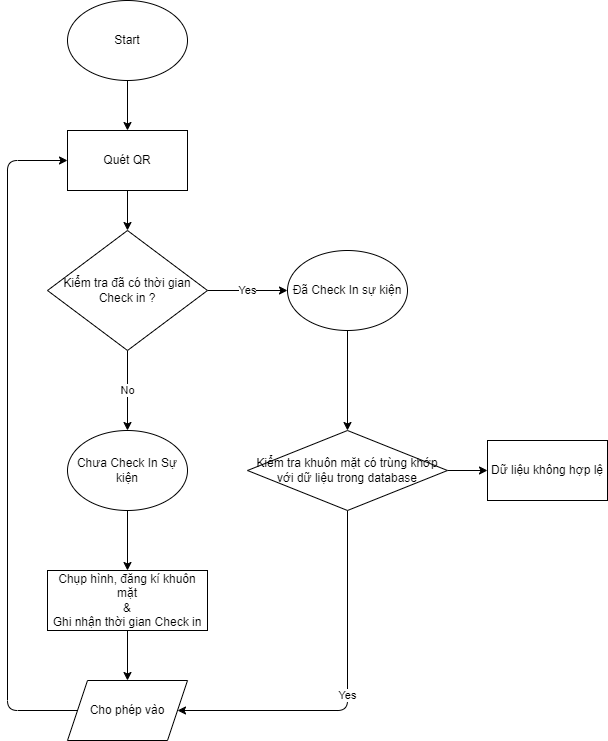

The diagram above was exported from draw.io. Its source (the exported page's mxGraphModel, read from the mxfile embedded in the PNG):
<mxGraphModel dx="1060" dy="539" grid="1" gridSize="10" guides="1" tooltips="1" connect="1" arrows="1" fold="1" page="1" pageScale="1" pageWidth="850" pageHeight="1100" background="#ffffff" math="0" shadow="0">
  <root>
    <mxCell id="0" />
    <mxCell id="1" parent="0" />
    <mxCell id="4" style="edgeStyle=none;html=1;entryX=0.5;entryY=0;entryDx=0;entryDy=0;" parent="1" source="2" target="3" edge="1">
      <mxGeometry relative="1" as="geometry" />
    </mxCell>
    <mxCell id="2" value="Start" style="ellipse;whiteSpace=wrap;html=1;fillColor=default;" parent="1" vertex="1">
      <mxGeometry x="185" y="180" width="120" height="80" as="geometry" />
    </mxCell>
    <mxCell id="6" style="edgeStyle=none;html=1;exitX=0.5;exitY=1;exitDx=0;exitDy=0;entryX=0.5;entryY=0;entryDx=0;entryDy=0;" parent="1" source="3" target="5" edge="1">
      <mxGeometry relative="1" as="geometry" />
    </mxCell>
    <mxCell id="3" value="Quét QR" style="rounded=0;whiteSpace=wrap;html=1;" parent="1" vertex="1">
      <mxGeometry x="185" y="310" width="120" height="60" as="geometry" />
    </mxCell>
    <mxCell id="8" value="No" style="edgeStyle=none;html=1;entryX=0.5;entryY=0;entryDx=0;entryDy=0;" parent="1" source="5" target="7" edge="1">
      <mxGeometry relative="1" as="geometry" />
    </mxCell>
    <mxCell id="15" value="Yes" style="edgeStyle=none;html=1;entryX=0;entryY=0.5;entryDx=0;entryDy=0;" parent="1" source="5" target="14" edge="1">
      <mxGeometry relative="1" as="geometry" />
    </mxCell>
    <mxCell id="5" value="Kiểm tra đã có thời gian Check in ?" style="rhombus;whiteSpace=wrap;html=1;" parent="1" vertex="1">
      <mxGeometry x="165" y="410" width="160" height="120" as="geometry" />
    </mxCell>
    <mxCell id="10" style="edgeStyle=none;html=1;entryX=0.5;entryY=0;entryDx=0;entryDy=0;" parent="1" source="7" target="9" edge="1">
      <mxGeometry relative="1" as="geometry" />
    </mxCell>
    <mxCell id="7" value="Chưa Check In Sự kiện" style="ellipse;whiteSpace=wrap;html=1;" parent="1" vertex="1">
      <mxGeometry x="185" y="610" width="120" height="80" as="geometry" />
    </mxCell>
    <mxCell id="12" style="edgeStyle=none;html=1;" parent="1" source="9" target="11" edge="1">
      <mxGeometry relative="1" as="geometry" />
    </mxCell>
    <mxCell id="9" value="Chụp hình, đăng kí&amp;nbsp;khuôn mặt&lt;br&gt;&amp;amp;&lt;br&gt;Ghi nhận thời gian Check in" style="rounded=0;whiteSpace=wrap;html=1;" parent="1" vertex="1">
      <mxGeometry x="165" y="750" width="160" height="60" as="geometry" />
    </mxCell>
    <mxCell id="13" style="edgeStyle=none;html=1;entryX=0;entryY=0.5;entryDx=0;entryDy=0;" parent="1" source="11" target="3" edge="1">
      <mxGeometry relative="1" as="geometry">
        <mxPoint x="15" y="350" as="targetPoint" />
        <Array as="points">
          <mxPoint x="125" y="890" />
          <mxPoint x="125" y="340" />
        </Array>
      </mxGeometry>
    </mxCell>
    <mxCell id="11" value="Cho phép vào" style="shape=parallelogram;perimeter=parallelogramPerimeter;whiteSpace=wrap;html=1;fixedSize=1;" parent="1" vertex="1">
      <mxGeometry x="185" y="860" width="120" height="60" as="geometry" />
    </mxCell>
    <mxCell id="17" style="edgeStyle=none;html=1;entryX=0.5;entryY=0;entryDx=0;entryDy=0;" parent="1" source="14" edge="1">
      <mxGeometry relative="1" as="geometry">
        <mxPoint x="465" y="610" as="targetPoint" />
      </mxGeometry>
    </mxCell>
    <mxCell id="14" value="Đã Check In sự kiện" style="ellipse;whiteSpace=wrap;html=1;" parent="1" vertex="1">
      <mxGeometry x="405" y="430" width="120" height="80" as="geometry" />
    </mxCell>
    <mxCell id="19" value="Yes" style="edgeStyle=none;html=1;entryX=1;entryY=0.5;entryDx=0;entryDy=0;" parent="1" source="18" target="11" edge="1">
      <mxGeometry relative="1" as="geometry">
        <Array as="points">
          <mxPoint x="465" y="890" />
        </Array>
      </mxGeometry>
    </mxCell>
    <mxCell id="21" value="" style="edgeStyle=none;html=1;" parent="1" source="18" target="20" edge="1">
      <mxGeometry relative="1" as="geometry" />
    </mxCell>
    <mxCell id="18" value="Kiểm tra khuôn mặt có trùng khớp với dữ liệu trong database" style="rhombus;whiteSpace=wrap;html=1;" parent="1" vertex="1">
      <mxGeometry x="365" y="610" width="200" height="80" as="geometry" />
    </mxCell>
    <mxCell id="20" value="Dữ liệu không hợp lệ" style="whiteSpace=wrap;html=1;" parent="1" vertex="1">
      <mxGeometry x="605" y="620" width="120" height="60" as="geometry" />
    </mxCell>
  </root>
</mxGraphModel>